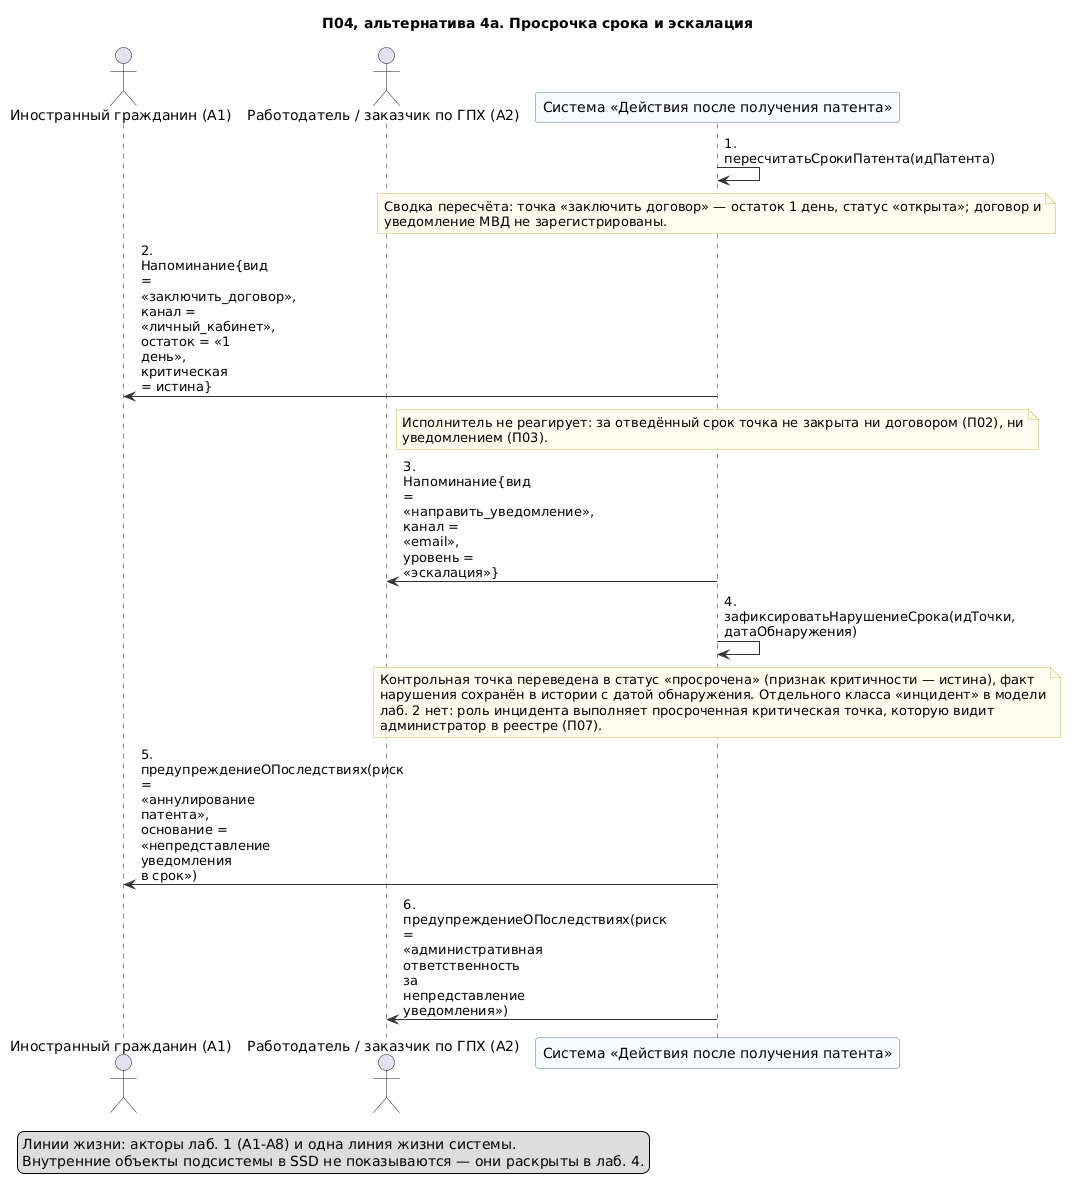

The diagram above was rendered by PlantUML. Its source (embedded in the PNG):
@startuml 11-p04-alternativa-prosrochka-napominanie
' Лаб. 3: системная диаграмма последовательностей (SSD, «чёрный ящик»)
' Прецедент: П04 — альтернативный сценарий 4а («Исполнитель не реагирует на напоминания»)
' Проверка: plantuml -checkonly 11-p04-alternativa-prosrochka-napominanie.puml ; рендер: plantuml -tpng 11-p04-alternativa-prosrochka-napominanie.puml
' Репозиторий: https://github.com/mflkee/fms-course

title П04, альтернатива 4а. Просрочка срока и эскалация
skinparam shadowing false
skinparam defaultFontName "DejaVu Sans"
skinparam maxMessageSize 90
skinparam sequenceMessageAlign left
skinparam ParticipantBackgroundColor #F7FBFF
skinparam ParticipantBorderColor #4A6FA5
skinparam LifeLineBorderColor #9DB4D0
skinparam ArrowColor #333333
skinparam NoteBackgroundColor #FFFDF0
skinparam NoteBorderColor #C9B458

actor "Иностранный гражданин (A1)" as CIT
actor "Работодатель / заказчик по ГПХ (A2)" as EMP
participant "Система «Действия после получения патента»" as SYS

SYS -> SYS : 1. пересчитатьСрокиПатента(идПатента)
note over SYS
  Сводка пересчёта: точка «заключить договор» — остаток 1 день, статус «открыта»; договор и
  уведомление МВД не зарегистрированы.
end note
SYS -> CIT : 2. Напоминание{вид = «заключить_договор», канал = «личный_кабинет», остаток = «1 день»,\nкритическая = истина}
note over SYS
  Исполнитель не реагирует: за отведённый срок точка не закрыта ни договором (П02), ни
  уведомлением (П03).
end note
SYS -> EMP : 3. Напоминание{вид = «направить_уведомление», канал = «email», уровень = «эскалация»}
SYS -> SYS : 4. зафиксироватьНарушениеСрока(идТочки, датаОбнаружения)
note over SYS
  Контрольная точка переведена в статус «просрочена» (признак критичности — истина), факт
  нарушения сохранён в истории с датой обнаружения. Отдельного класса «инцидент» в модели
  лаб. 2 нет: роль инцидента выполняет просроченная критическая точка, которую видит
  администратор в реестре (П07).
end note
SYS -> CIT : 5. предупреждениеОПоследствиях(риск = «аннулирование патента», основание =\n«непредставление уведомления в срок»)
SYS -> EMP : 6. предупреждениеОПоследствиях(риск = «административная ответственность за непредставление\nуведомления»)

legend bottom left
  Линии жизни: акторы лаб. 1 (A1-A8) и одна линия жизни системы.
  Внутренние объекты подсистемы в SSD не показываются — они раскрыты в лаб. 4.
end legend

@enduml